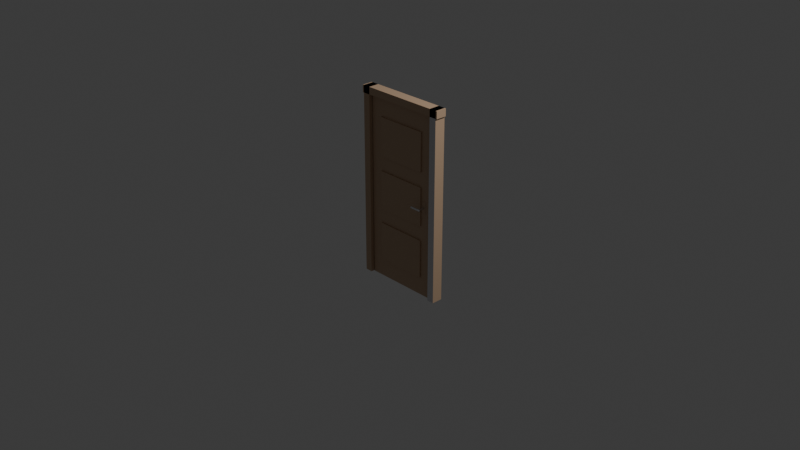 # Source: Untitled.blend  (saved by Blender 5.1.30; exported with 4.5.12 LTS)
import bpy
from mathutils import Matrix  # noqa: F401  (used for matrix-valued properties, if any)

bpy.ops.wm.read_factory_settings(use_empty=True)
scene = bpy.context.scene
scene.name = 'Scene'

# ---- collections
col_collection = bpy.data.collections.new('Collection'); scene.collection.children.link(col_collection)

# ---- materials (node trees are filled in below, after node groups)
mat_door_wood_mat_001 = bpy.data.materials.new('Door_Wood_Mat.001')
mat_door_handle_mat_001 = bpy.data.materials.new('Door_Handle_Mat.001')

# ---- material node trees
mat_door_wood_mat_001.use_nodes = True; mat_door_wood_mat_001.node_tree.nodes.clear()
_N = mat_door_wood_mat_001.node_tree.nodes; _L = mat_door_wood_mat_001.node_tree.links
n0 = _N.new('ShaderNodeBsdfPrincipled'); n0.name = 'Principled BSDF'; n0.location = (-200, 100)
n0.inputs[0].default_value = (0.55, 0.38, 0.25, 1.0)
n0.inputs[2].default_value = 0.55
n1 = _N.new('ShaderNodeOutputMaterial'); n1.name = 'Material Output'; n1.location = (200, 100)
_L.new(n0.outputs[0], n1.inputs[0])
n1.is_active_output = True
mat_door_handle_mat_001.use_nodes = True; mat_door_handle_mat_001.node_tree.nodes.clear()
_N = mat_door_handle_mat_001.node_tree.nodes; _L = mat_door_handle_mat_001.node_tree.links
n0 = _N.new('ShaderNodeBsdfPrincipled'); n0.name = 'Principled BSDF'; n0.location = (-200, 100)
n0.inputs[0].default_value = (0.75, 0.75, 0.78, 1.0)
n0.inputs[1].default_value = 0.9
n0.inputs[2].default_value = 0.25
n1 = _N.new('ShaderNodeOutputMaterial'); n1.name = 'Material Output'; n1.location = (200, 100)
_L.new(n0.outputs[0], n1.inputs[0])
n1.is_active_output = True

# ---- world
world_world = bpy.data.worlds.new('World'); scene.world = world_world
world_world.use_nodes = True; world_world.node_tree.nodes.clear()
_N = world_world.node_tree.nodes; _L = world_world.node_tree.links
n0 = _N.new('ShaderNodeOutputWorld'); n0.name = 'World Output'; n0.location = (200, 100)
n1 = _N.new('ShaderNodeBackground'); n1.name = 'Background'; n1.location = (-200, 100)
n1.inputs[0].default_value = (0.05088, 0.05088, 0.05088, 1.0)
_L.new(n1.outputs[0], n0.inputs[0])
n0.is_active_output = True
world_world.color = (0.05088, 0.05088, 0.05088)
world_world.sun_shadow_jitter_overblur = 0.0

# ---- cameras
cam_camera = bpy.data.cameras.new('Camera')
cam_camera.clip_end = 100.0
cam_camera.ortho_scale = 7.314

# ---- lights
light_light = bpy.data.lights.new('Light', 'POINT')
light_light.energy = 1000.0
light_light.shadow_soft_size = 0.1

# ---- meshes
me_cube_013 = bpy.data.meshes.new('Cube.013')
me_cube_013.from_pydata([(-0.417, -0.0225, -1.0), (-0.417, -0.0225, 1.0), (-0.417, 0.0225, -1.0), (-0.417, 0.0225, 1.0), (0.417, -0.0225, -1.0), (0.417, -0.0225, 1.0), (0.417, 0.0225, -1.0), (0.417, 0.0225, 1.0), (-0.505, -0.06, -1.0), (-0.505, -0.06, 1.08), (-0.505, 0.06, -1.0), (-0.505, 0.06, 1.08), (-0.425, -0.06, -1.0), (-0.425, -0.06, 1.08), (-0.425, 0.06, -1.0), (-0.425, 0.06, 1.08), (0.425, -0.06, -1.0), (0.425, -0.06, 1.08), (0.425, 0.06, -1.0), (0.425, 0.06, 1.08), (0.505, -0.06, -1.0), (0.505, -0.06, 1.08), (0.505, 0.06, -1.0), (0.505, 0.06, 1.08), (-0.52, -0.06, 1.0), (-0.52, -0.06, 1.08), (-0.52, 0.06, 1.0), (-0.52, 0.06, 1.08), (0.52, -0.06, 1.0), (0.52, -0.06, 1.08), (0.52, 0.06, 1.0), (0.52, 0.06, 1.08), (-0.2864, -0.0375, 0.376), (-0.2864, -0.0375, 0.7973), (-0.2864, -0.0125, 0.376), (-0.2864, -0.0125, 0.7973), (0.2864, -0.0375, 0.376), (0.2864, -0.0375, 0.7973), (0.2864, -0.0125, 0.376), (0.2864, -0.0125, 0.7973), (-0.2864, -0.0375, -0.2107), (-0.2864, -0.0375, 0.2107), (-0.2864, -0.0125, -0.2107), (-0.2864, -0.0125, 0.2107), (0.2864, -0.0375, -0.2107), (0.2864, -0.0375, 0.2107), (0.2864, -0.0125, -0.2107), (0.2864, -0.0125, 0.2107), (-0.2864, -0.0375, -0.7973), (-0.2864, -0.0375, -0.376), (-0.2864, -0.0125, -0.7973), (-0.2864, -0.0125, -0.376), (0.2864, -0.0375, -0.7973), (0.2864, -0.0375, -0.376), (0.2864, -0.0125, -0.7973), (0.2864, -0.0125, -0.376), (0.3, -0.0245, -0.07), (0.3, -0.0245, 0.07), (0.3, -0.0125, -0.07), (0.3, -0.0125, 0.07), (0.35, -0.0245, -0.07), (0.35, -0.0245, 0.07), (0.35, -0.0125, -0.07), (0.35, -0.0125, 0.07), (0.325, -0.0245, 0.0096), (0.325, -0.0845, 0.0096), (0.3269, -0.0245, 0.009416), (0.3269, -0.0845, 0.009416), (0.3287, -0.0245, 0.008869), (0.3287, -0.0845, 0.008869), (0.3303, -0.0245, 0.007982), (0.3303, -0.0845, 0.007982), (0.3318, -0.0245, 0.006788), (0.3318, -0.0845, 0.006788), (0.333, -0.0245, 0.005333), (0.333, -0.0845, 0.005333), (0.3339, -0.0245, 0.003674), (0.3339, -0.0845, 0.003674), (0.3344, -0.0245, 0.001873), (0.3344, -0.0845, 0.001873), (0.3346, -0.0245, 1.311e-09), (0.3346, -0.0845, -1.311e-09), (0.3344, -0.0245, -0.001873), (0.3344, -0.0845, -0.001873), (0.3339, -0.0245, -0.003674), (0.3339, -0.0845, -0.003674), (0.333, -0.0245, -0.005333), (0.333, -0.0845, -0.005333), (0.3318, -0.0245, -0.006788), (0.3318, -0.0845, -0.006788), (0.3303, -0.0245, -0.007982), (0.3303, -0.0845, -0.007982), (0.3287, -0.0245, -0.008869), (0.3287, -0.0845, -0.008869), (0.3269, -0.0245, -0.009416), (0.3269, -0.0845, -0.009416), (0.325, -0.0245, -0.0096), (0.325, -0.0845, -0.0096), (0.3231, -0.0245, -0.009416), (0.3231, -0.0845, -0.009416), (0.3213, -0.0245, -0.008869), (0.3213, -0.0845, -0.008869), (0.3197, -0.0245, -0.007982), (0.3197, -0.0845, -0.007982), (0.3182, -0.0245, -0.006788), (0.3182, -0.0845, -0.006788), (0.317, -0.0245, -0.005333), (0.317, -0.0845, -0.005333), (0.3161, -0.0245, -0.003674), (0.3161, -0.0845, -0.003674), (0.3156, -0.0245, -0.001873), (0.3156, -0.0845, -0.001873), (0.3154, -0.0245, 1.311e-09), (0.3154, -0.0845, -1.311e-09), (0.3156, -0.0245, 0.001873), (0.3156, -0.0845, 0.001873), (0.3161, -0.0245, 0.003674), (0.3161, -0.0845, 0.003674), (0.317, -0.0245, 0.005333), (0.317, -0.0845, 0.005333), (0.3182, -0.0245, 0.006788), (0.3182, -0.0845, 0.006788), (0.3197, -0.0245, 0.007982), (0.3197, -0.0845, 0.007982), (0.3213, -0.0245, 0.008869), (0.3213, -0.0845, 0.008869), (0.3231, -0.0245, 0.009416), (0.3231, -0.0845, 0.009416), (0.225, -0.0875, 2.623e-09), (0.345, -0.0875, -2.623e-09), (0.225, -0.08773, -0.002341), (0.345, -0.08773, -0.002341), (0.225, -0.08841, -0.004592), (0.345, -0.08841, -0.004592), (0.225, -0.08952, -0.006667), (0.345, -0.08952, -0.006667), (0.225, -0.09101, -0.008485), (0.345, -0.09101, -0.008485), (0.225, -0.09283, -0.009978), (0.345, -0.09283, -0.009978), (0.225, -0.09491, -0.01109), (0.345, -0.09491, -0.01109), (0.225, -0.09716, -0.01177), (0.345, -0.09716, -0.01177), (0.225, -0.0995, -0.012), (0.345, -0.0995, -0.012), (0.225, -0.1018, -0.01177), (0.345, -0.1018, -0.01177), (0.225, -0.1041, -0.01109), (0.345, -0.1041, -0.01109), (0.225, -0.1062, -0.009978), (0.345, -0.1062, -0.009978), (0.225, -0.108, -0.008485), (0.345, -0.108, -0.008485), (0.225, -0.1095, -0.006667), (0.345, -0.1095, -0.006667), (0.225, -0.1106, -0.004592), (0.345, -0.1106, -0.004592), (0.225, -0.1113, -0.002341), (0.345, -0.1113, -0.002341), (0.225, -0.1115, 2.623e-09), (0.345, -0.1115, -2.623e-09), (0.225, -0.1113, 0.002341), (0.345, -0.1113, 0.002341), (0.225, -0.1106, 0.004592), (0.345, -0.1106, 0.004592), (0.225, -0.1095, 0.006667), (0.345, -0.1095, 0.006667), (0.225, -0.108, 0.008485), (0.345, -0.108, 0.008485), (0.225, -0.1062, 0.009978), (0.345, -0.1062, 0.009978), (0.225, -0.1041, 0.01109), (0.345, -0.1041, 0.01109), (0.225, -0.1018, 0.01177), (0.345, -0.1018, 0.01177), (0.225, -0.0995, 0.012), (0.345, -0.0995, 0.012), (0.225, -0.09716, 0.01177), (0.345, -0.09716, 0.01177), (0.225, -0.09491, 0.01109), (0.345, -0.09491, 0.01109), (0.225, -0.09283, 0.009978), (0.345, -0.09283, 0.009978), (0.225, -0.09101, 0.008485), (0.345, -0.09101, 0.008485), (0.225, -0.08952, 0.006667), (0.345, -0.08952, 0.006667), (0.225, -0.08841, 0.004592), (0.345, -0.08841, 0.004592), (0.225, -0.08773, 0.002341), (0.345, -0.08773, 0.002341)], [], [(0, 1, 3, 2), (2, 3, 7, 6), (6, 7, 5, 4), (4, 5, 1, 0), (2, 6, 4, 0), (7, 3, 1, 5), (8, 9, 11, 10), (10, 11, 15, 14), (14, 15, 13, 12), (12, 13, 9, 8), (10, 14, 12, 8), (15, 11, 9, 13), (16, 17, 19, 18), (18, 19, 23, 22), (22, 23, 21, 20), (20, 21, 17, 16), (18, 22, 20, 16), (23, 19, 17, 21), (24, 25, 27, 26), (26, 27, 31, 30), (30, 31, 29, 28), (28, 29, 25, 24), (26, 30, 28, 24), (31, 27, 25, 29), (32, 33, 35, 34), (34, 35, 39, 38), (38, 39, 37, 36), (36, 37, 33, 32), (34, 38, 36, 32), (39, 35, 33, 37), (40, 41, 43, 42), (42, 43, 47, 46), (46, 47, 45, 44), (44, 45, 41, 40), (42, 46, 44, 40), (47, 43, 41, 45), (48, 49, 51, 50), (50, 51, 55, 54), (54, 55, 53, 52), (52, 53, 49, 48), (50, 54, 52, 48), (55, 51, 49, 53), (56, 57, 59, 58), (58, 59, 63, 62), (62, 63, 61, 60), (60, 61, 57, 56), (58, 62, 60, 56), (63, 59, 57, 61), (64, 65, 67, 66), (66, 67, 69, 68), (68, 69, 71, 70), (70, 71, 73, 72), (72, 73, 75, 74), (74, 75, 77, 76), (76, 77, 79, 78), (78, 79, 81, 80), (80, 81, 83, 82), (82, 83, 85, 84), (84, 85, 87, 86), (86, 87, 89, 88), (88, 89, 91, 90), (90, 91, 93, 92), (92, 93, 95, 94), (94, 95, 97, 96), (96, 97, 99, 98), (98, 99, 101, 100), (100, 101, 103, 102), (102, 103, 105, 104), (104, 105, 107, 106), (106, 107, 109, 108), (108, 109, 111, 110), (110, 111, 113, 112), (112, 113, 115, 114), (114, 115, 117, 116), (116, 117, 119, 118), (118, 119, 121, 120), (120, 121, 123, 122), (122, 123, 125, 124), (67, 65, 127, 125, 123, 121, 119, 117, 115, 113, 111, 109, 107, 105, 103, 101, 99, 97, 95, 93, 91, 89, 87, 85, 83, 81, 79, 77, 75, 73, 71, 69), (124, 125, 127, 126), (126, 127, 65, 64), (64, 66, 68, 70, 72, 74, 76, 78, 80, 82, 84, 86, 88, 90, 92, 94, 96, 98, 100, 102, 104, 106, 108, 110, 112, 114, 116, 118, 120, 122, 124, 126), (128, 129, 131, 130), (130, 131, 133, 132), (132, 133, 135, 134), (134, 135, 137, 136), (136, 137, 139, 138), (138, 139, 141, 140), (140, 141, 143, 142), (142, 143, 145, 144), (144, 145, 147, 146), (146, 147, 149, 148), (148, 149, 151, 150), (150, 151, 153, 152), (152, 153, 155, 154), (154, 155, 157, 156), (156, 157, 159, 158), (158, 159, 161, 160), (160, 161, 163, 162), (162, 163, 165, 164), (164, 165, 167, 166), (166, 167, 169, 168), (168, 169, 171, 170), (170, 171, 173, 172), (172, 173, 175, 174), (174, 175, 177, 176), (176, 177, 179, 178), (178, 179, 181, 180), (180, 181, 183, 182), (182, 183, 185, 184), (184, 185, 187, 186), (186, 187, 189, 188), (131, 129, 191, 189, 187, 185, 183, 181, 179, 177, 175, 173, 171, 169, 167, 165, 163, 161, 159, 157, 155, 153, 151, 149, 147, 145, 143, 141, 139, 137, 135, 133), (188, 189, 191, 190), (190, 191, 129, 128), (128, 130, 132, 134, 136, 138, 140, 142, 144, 146, 148, 150, 152, 154, 156, 158, 160, 162, 164, 166, 168, 170, 172, 174, 176, 178, 180, 182, 184, 186, 188, 190)])
me_cube_013.polygons.foreach_set('material_index', [0, 0, 0, 0, 0, 0, 0, 0, 0, 0, 0, 0, 0, 0, 0, 1, 0, 0, 0, 0, 0, 0, 0, 0, 0, 0, 0, 0, 0, 0, 0, 0, 0, 0, 0, 0, 0, 0, 0, 0, 0, 0, 0, 0, 0, 0, 0, 0, 1, 1, 1, 1, 1, 1, 1, 1, 1, 1, 1, 1, 1, 1, 1, 1, 1, 1, 1, 1, 1, 1, 1, 1, 1, 1, 1, 1, 1, 1, 1, 1, 1, 0, 1, 1, 1, 1, 1, 1, 1, 1, 1, 1, 1, 1, 1, 1, 1, 1, 1, 1, 1, 1, 1, 1, 1, 1, 1, 1, 1, 1, 1, 1, 1, 1, 1, 1])
_uv = me_cube_013.uv_layers.new(name='UVMap')
_uv.uv.foreach_set('vector', [0.375, 0.0, 0.625, 0.0, 0.625, 0.25, 0.375, 0.25, 0.375, 0.25, 0.625, 0.25, 0.625, 0.5, 0.375, 0.5, 0.375, 0.5, 0.625, 0.5, 0.625, 0.75, 0.375, 0.75, 0.375, 0.75, 0.625, 0.75, 0.625, 1.0, 0.375, 1.0, 0.125, 0.5, 0.375, 0.5, 0.375, 0.75, 0.125, 0.75, 0.625, 0.5, 0.875, 0.5, 0.875, 0.75, 0.625, 0.75, 0.375, 0.0, 0.625, 0.0, 0.625, 0.25, 0.375, 0.25, 0.375, 0.25, 0.625, 0.25, 0.625, 0.5, 0.375, 0.5, 0.375, 0.5, 0.625, 0.5, 0.625, 0.75, 0.375, 0.75, 0.375, 0.75, 0.625, 0.75, 0.625, 1.0, 0.375, 1.0, 0.125, 0.5, 0.375, 0.5, 0.375, 0.75, 0.125, 0.75, 0.625, 0.5, 0.875, 0.5, 0.875, 0.75, 0.625, 0.75, 0.375, 0.0, 0.625, 0.0, 0.625, 0.25, 0.375, 0.25, 0.375, 0.25, 0.625, 0.25, 0.625, 0.5, 0.375, 0.5, 0.375, 0.5, 0.625, 0.5, 0.625, 0.75, 0.375, 0.75, 0.375, 0.75, 0.625, 0.75, 0.625, 1.0, 0.375, 1.0, 0.125, 0.5, 0.375, 0.5, 0.375, 0.75, 0.125, 0.75, 0.625, 0.5, 0.875, 0.5, 0.875, 0.75, 0.625, 0.75, 0.375, 0.0, 0.625, 0.0, 0.625, 0.25, 0.375, 0.25, 0.375, 0.25, 0.625, 0.25, 0.625, 0.5, 0.375, 0.5, 0.375, 0.5, 0.625, 0.5, 0.625, 0.75, 0.375, 0.75, 0.375, 0.75, 0.625, 0.75, 0.625, 1.0, 0.375, 1.0, 0.125, 0.5, 0.375, 0.5, 0.375, 0.75, 0.125, 0.75, 0.625, 0.5, 0.875, 0.5, 0.875, 0.75, 0.625, 0.75, 0.375, 0.0, 0.625, 0.0, 0.625, 0.25, 0.375, 0.25, 0.375, 0.25, 0.625, 0.25, 0.625, 0.5, 0.375, 0.5, 0.375, 0.5, 0.625, 0.5, 0.625, 0.75, 0.375, 0.75, 0.375, 0.75, 0.625, 0.75, 0.625, 1.0, 0.375, 1.0, 0.125, 0.5, 0.375, 0.5, 0.375, 0.75, 0.125, 0.75, 0.625, 0.5, 0.875, 0.5, 0.875, 0.75, 0.625, 0.75, 0.375, 0.0, 0.625, 0.0, 0.625, 0.25, 0.375, 0.25, 0.375, 0.25, 0.625, 0.25, 0.625, 0.5, 0.375, 0.5, 0.375, 0.5, 0.625, 0.5, 0.625, 0.75, 0.375, 0.75, 0.375, 0.75, 0.625, 0.75, 0.625, 1.0, 0.375, 1.0, 0.125, 0.5, 0.375, 0.5, 0.375, 0.75, 0.125, 0.75, 0.625, 0.5, 0.875, 0.5, 0.875, 0.75, 0.625, 0.75, 0.375, 0.0, 0.625, 0.0, 0.625, 0.25, 0.375, 0.25, 0.375, 0.25, 0.625, 0.25, 0.625, 0.5, 0.375, 0.5, 0.375, 0.5, 0.625, 0.5, 0.625, 0.75, 0.375, 0.75, 0.375, 0.75, 0.625, 0.75, 0.625, 1.0, 0.375, 1.0, 0.125, 0.5, 0.375, 0.5, 0.375, 0.75, 0.125, 0.75, 0.625, 0.5, 0.875, 0.5, 0.875, 0.75, 0.625, 0.75, 0.375, 0.0, 0.625, 0.0, 0.625, 0.25, 0.375, 0.25, 0.375, 0.25, 0.625, 0.25, 0.625, 0.5, 0.375, 0.5, 0.375, 0.5, 0.625, 0.5, 0.625, 0.75, 0.375, 0.75, 0.375, 0.75, 0.625, 0.75, 0.625, 1.0, 0.375, 1.0, 0.125, 0.5, 0.375, 0.5, 0.375, 0.75, 0.125, 0.75, 0.625, 0.5, 0.875, 0.5, 0.875, 0.75, 0.625, 0.75, 1.0, 0.5, 1.0, 1.0, 0.9688, 1.0, 0.9688, 0.5, 0.9688, 0.5, 0.9688, 1.0, 0.9375, 1.0, 0.9375, 0.5, 0.9375, 0.5, 0.9375, 1.0, 0.9062, 1.0, 0.9062, 0.5, 0.9062, 0.5, 0.9062, 1.0, 0.875, 1.0, 0.875, 0.5, 0.875, 0.5, 0.875, 1.0, 0.8438, 1.0, 0.8438, 0.5, 0.8438, 0.5, 0.8438, 1.0, 0.8125, 1.0, 0.8125, 0.5, 0.8125, 0.5, 0.8125, 1.0, 0.7812, 1.0, 0.7812, 0.5, 0.7812, 0.5, 0.7812, 1.0, 0.75, 1.0, 0.75, 0.5, 0.75, 0.5, 0.75, 1.0, 0.7188, 1.0, 0.7188, 0.5, 0.7188, 0.5, 0.7188, 1.0, 0.6875, 1.0, 0.6875, 0.5, 0.6875, 0.5, 0.6875, 1.0, 0.6562, 1.0, 0.6562, 0.5, 0.6562, 0.5, 0.6562, 1.0, 0.625, 1.0, 0.625, 0.5, 0.625, 0.5, 0.625, 1.0, 0.5938, 1.0, 0.5938, 0.5, 0.5938, 0.5, 0.5938, 1.0, 0.5625, 1.0, 0.5625, 0.5, 0.5625, 0.5, 0.5625, 1.0, 0.5312, 1.0, 0.5312, 0.5, 0.5312, 0.5, 0.5312, 1.0, 0.5, 1.0, 0.5, 0.5, 0.5, 0.5, 0.5, 1.0, 0.4688, 1.0, 0.4688, 0.5, 0.4688, 0.5, 0.4688, 1.0, 0.4375, 1.0, 0.4375, 0.5, 0.4375, 0.5, 0.4375, 1.0, 0.4062, 1.0, 0.4062, 0.5, 0.4062, 0.5, 0.4062, 1.0, 0.375, 1.0, 0.375, 0.5, 0.375, 0.5, 0.375, 1.0, 0.3438, 1.0, 0.3438, 0.5, 0.3438, 0.5, 0.3438, 1.0, 0.3125, 1.0, 0.3125, 0.5, 0.3125, 0.5, 0.3125, 1.0, 0.2812, 1.0, 0.2812, 0.5, 0.2812, 0.5, 0.2812, 1.0, 0.25, 1.0, 0.25, 0.5, 0.25, 0.5, 0.25, 1.0, 0.2188, 1.0, 0.2188, 0.5, 0.2188, 0.5, 0.2188, 1.0, 0.1875, 1.0, 0.1875, 0.5, 0.1875, 0.5, 0.1875, 1.0, 0.1562, 1.0, 0.1562, 0.5, 0.1562, 0.5, 0.1562, 1.0, 0.125, 1.0, 0.125, 0.5, 0.125, 0.5, 0.125, 1.0, 0.09375, 1.0, 0.09375, 0.5, 0.09375, 0.5, 0.09375, 1.0, 0.0625, 1.0, 0.0625, 0.5, 0.2968, 0.4854, 0.25, 0.49, 0.2032, 0.4854, 0.1582, 0.4717, 0.1167, 0.4496, 0.08029, 0.4197, 0.05045, 0.3833, 0.02827, 0.3418, 0.01461, 0.2968, 0.01, 0.25, 0.01461, 0.2032, 0.02827, 0.1582, 0.05045, 0.1167, 0.08029, 0.08029, 0.1167, 0.05045, 0.1582, 0.02827, 0.2032, 0.01461, 0.25, 0.01, 0.2968, 0.01461, 0.3418, 0.02827, 0.3833, 0.05045, 0.4197, 0.08029, 0.4496, 0.1167, 0.4717, 0.1582, 0.4854, 0.2032, 0.49, 0.25, 0.4854, 0.2968, 0.4717, 0.3418, 0.4496, 0.3833, 0.4197, 0.4197, 0.3833, 0.4496, 0.3418, 0.4717, 0.0625, 0.5, 0.0625, 1.0, 0.03125, 1.0, 0.03125, 0.5, 0.03125, 0.5, 0.03125, 1.0, 0.0, 1.0, 0.0, 0.5, 0.75, 0.49, 0.7968, 0.4854, 0.8418, 0.4717, 0.8833, 0.4496, 0.9197, 0.4197, 0.9496, 0.3833, 0.9717, 0.3418, 0.9854, 0.2968, 0.99, 0.25, 0.9854, 0.2032, 0.9717, 0.1582, 0.9496, 0.1167, 0.9197, 0.08029, 0.8833, 0.05045, 0.8418, 0.02827, 0.7968, 0.01461, 0.75, 0.01, 0.7032, 0.01461, 0.6582, 0.02827, 0.6167, 0.05045, 0.5803, 0.08029, 0.5504, 0.1167, 0.5283, 0.1582, 0.5146, 0.2032, 0.51, 0.25, 0.5146, 0.2968, 0.5283, 0.3418, 0.5504, 0.3833, 0.5803, 0.4197, 0.6167, 0.4496, 0.6582, 0.4717, 0.7032, 0.4854, 1.0, 0.5, 1.0, 1.0, 0.9688, 1.0, 0.9688, 0.5, 0.9688, 0.5, 0.9688, 1.0, 0.9375, 1.0, 0.9375, 0.5, 0.9375, 0.5, 0.9375, 1.0, 0.9062, 1.0, 0.9062, 0.5, 0.9062, 0.5, 0.9062, 1.0, 0.875, 1.0, 0.875, 0.5, 0.875, 0.5, 0.875, 1.0, 0.8438, 1.0, 0.8438, 0.5, 0.8438, 0.5, 0.8438, 1.0, 0.8125, 1.0, 0.8125, 0.5, 0.8125, 0.5, 0.8125, 1.0, 0.7812, 1.0, 0.7812, 0.5, 0.7812, 0.5, 0.7812, 1.0, 0.75, 1.0, 0.75, 0.5, 0.75, 0.5, 0.75, 1.0, 0.7188, 1.0, 0.7188, 0.5, 0.7188, 0.5, 0.7188, 1.0, 0.6875, 1.0, 0.6875, 0.5, 0.6875, 0.5, 0.6875, 1.0, 0.6562, 1.0, 0.6562, 0.5, 0.6562, 0.5, 0.6562, 1.0, 0.625, 1.0, 0.625, 0.5, 0.625, 0.5, 0.625, 1.0, 0.5938, 1.0, 0.5938, 0.5, 0.5938, 0.5, 0.5938, 1.0, 0.5625, 1.0, 0.5625, 0.5, 0.5625, 0.5, 0.5625, 1.0, 0.5312, 1.0, 0.5312, 0.5, 0.5312, 0.5, 0.5312, 1.0, 0.5, 1.0, 0.5, 0.5, 0.5, 0.5, 0.5, 1.0, 0.4688, 1.0, 0.4688, 0.5, 0.4688, 0.5, 0.4688, 1.0, 0.4375, 1.0, 0.4375, 0.5, 0.4375, 0.5, 0.4375, 1.0, 0.4062, 1.0, 0.4062, 0.5, 0.4062, 0.5, 0.4062, 1.0, 0.375, 1.0, 0.375, 0.5, 0.375, 0.5, 0.375, 1.0, 0.3438, 1.0, 0.3438, 0.5, 0.3438, 0.5, 0.3438, 1.0, 0.3125, 1.0, 0.3125, 0.5, 0.3125, 0.5, 0.3125, 1.0, 0.2812, 1.0, 0.2812, 0.5, 0.2812, 0.5, 0.2812, 1.0, 0.25, 1.0, 0.25, 0.5, 0.25, 0.5, 0.25, 1.0, 0.2188, 1.0, 0.2188, 0.5, 0.2188, 0.5, 0.2188, 1.0, 0.1875, 1.0, 0.1875, 0.5, 0.1875, 0.5, 0.1875, 1.0, 0.1562, 1.0, 0.1562, 0.5, 0.1562, 0.5, 0.1562, 1.0, 0.125, 1.0, 0.125, 0.5, 0.125, 0.5, 0.125, 1.0, 0.09375, 1.0, 0.09375, 0.5, 0.09375, 0.5, 0.09375, 1.0, 0.0625, 1.0, 0.0625, 0.5, 0.2968, 0.4854, 0.25, 0.49, 0.2032, 0.4854, 0.1582, 0.4717, 0.1167, 0.4496, 0.08029, 0.4197, 0.05045, 0.3833, 0.02827, 0.3418, 0.01461, 0.2968, 0.01, 0.25, 0.01461, 0.2032, 0.02827, 0.1582, 0.05045, 0.1167, 0.08029, 0.08029, 0.1167, 0.05045, 0.1582, 0.02827, 0.2032, 0.01461, 0.25, 0.01, 0.2968, 0.01461, 0.3418, 0.02827, 0.3833, 0.05045, 0.4197, 0.08029, 0.4496, 0.1167, 0.4717, 0.1582, 0.4854, 0.2032, 0.49, 0.25, 0.4854, 0.2968, 0.4717, 0.3418, 0.4496, 0.3833, 0.4197, 0.4197, 0.3833, 0.4496, 0.3418, 0.4717, 0.0625, 0.5, 0.0625, 1.0, 0.03125, 1.0, 0.03125, 0.5, 0.03125, 0.5, 0.03125, 1.0, 0.0, 1.0, 0.0, 0.5, 0.75, 0.49, 0.7968, 0.4854, 0.8418, 0.4717, 0.8833, 0.4496, 0.9197, 0.4197, 0.9496, 0.3833, 0.9717, 0.3418, 0.9854, 0.2968, 0.99, 0.25, 0.9854, 0.2032, 0.9717, 0.1582, 0.9496, 0.1167, 0.9197, 0.08029, 0.8833, 0.05045, 0.8418, 0.02827, 0.7968, 0.01461, 0.75, 0.01, 0.7032, 0.01461, 0.6582, 0.02827, 0.6167, 0.05045, 0.5803, 0.08029, 0.5504, 0.1167, 0.5283, 0.1582, 0.5146, 0.2032, 0.51, 0.25, 0.5146, 0.2968, 0.5283, 0.3418, 0.5504, 0.3833, 0.5803, 0.4197, 0.6167, 0.4496, 0.6582, 0.4717, 0.7032, 0.4854])
me_cube_013.materials.append(mat_door_wood_mat_001)
me_cube_013.materials.append(mat_door_handle_mat_001)
me_cube_013.update()

# ---- objects
ob_light = bpy.data.objects.new('Light', light_light)
ob_camera = bpy.data.objects.new('Camera', cam_camera)
ob_door = bpy.data.objects.new('Door', me_cube_013)

# ---- transforms, parenting, visibility, modifiers, constraints
ob_light.location = (4.076, 1.005, 5.904)
ob_light.rotation_euler = (0.6503, 0.05522, 1.866)
ob_light.lock_rotations_4d = False
ob_light.empty_display_type = 'ARROWS'
ob_light.color = (0.0, 0.0, 0.0, 0.0)
ob_light.lineart.crease_threshold = 0.0
ob_camera.location = (7.359, -6.926, 4.958)
ob_camera.rotation_euler = (1.109, 0.0, 0.8149)
ob_camera.lock_rotations_4d = False
ob_camera.empty_display_type = 'ARROWS'
ob_camera.color = (0.0, 0.0, 0.0, 0.0)
ob_camera.display_type = 'WIRE'
ob_camera.lineart.crease_threshold = 0.0
ob_door.location = (-0.02652, 0.07863, 0.2052)

# ---- collection membership
col_collection.objects.link(ob_light)
col_collection.objects.link(ob_camera)
col_collection.objects.link(ob_door)

# ---- scene / render settings (as saved in the file)
scene.camera = ob_camera
scene.frame_start = 1; scene.frame_end = 250; scene.frame_set(1)
scene.render.engine = 'BLENDER_EEVEE_NEXT'
scene.render.bake_bias = 0.0
scene.render.bake_samples = 0
scene.cycles.sampling_pattern = 'TABULATED_SOBOL'
scene.eevee.use_volume_custom_range = False
bpy.context.view_layer.update()
